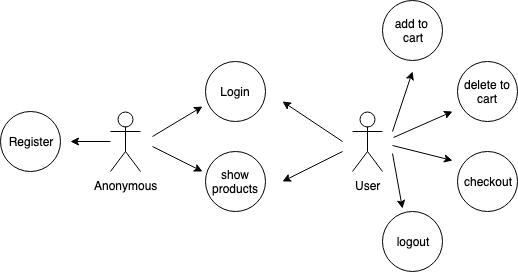

The diagram above was exported from draw.io. Its source (the exported page's mxGraphModel, read from the mxfile embedded in the PNG):
<mxGraphModel dx="918" dy="567" grid="1" gridSize="10" guides="1" tooltips="1" connect="1" arrows="1" fold="1" page="1" pageScale="1" pageWidth="827" pageHeight="1169" math="0" shadow="0">
  <root>
    <mxCell id="0" />
    <mxCell id="1" parent="0" />
    <mxCell id="PRzzeeQ4ZsMS6_8iq7nE-1" value="Anonymous" style="shape=umlActor;verticalLabelPosition=bottom;labelBackgroundColor=#ffffff;verticalAlign=top;html=1;outlineConnect=0;" vertex="1" parent="1">
      <mxGeometry x="128" y="140" width="30" height="60" as="geometry" />
    </mxCell>
    <mxCell id="PRzzeeQ4ZsMS6_8iq7nE-7" value="Login" style="ellipse;whiteSpace=wrap;html=1;aspect=fixed;" vertex="1" parent="1">
      <mxGeometry x="223" y="90" width="60" height="60" as="geometry" />
    </mxCell>
    <mxCell id="PRzzeeQ4ZsMS6_8iq7nE-8" value="Register" style="ellipse;whiteSpace=wrap;html=1;aspect=fixed;" vertex="1" parent="1">
      <mxGeometry x="18" y="140" width="60" height="60" as="geometry" />
    </mxCell>
    <mxCell id="PRzzeeQ4ZsMS6_8iq7nE-9" value="show products" style="ellipse;whiteSpace=wrap;html=1;aspect=fixed;" vertex="1" parent="1">
      <mxGeometry x="223" y="180" width="60" height="60" as="geometry" />
    </mxCell>
    <mxCell id="PRzzeeQ4ZsMS6_8iq7nE-10" value="User" style="shape=umlActor;verticalLabelPosition=bottom;labelBackgroundColor=#ffffff;verticalAlign=top;html=1;outlineConnect=0;" vertex="1" parent="1">
      <mxGeometry x="370" y="140" width="30" height="60" as="geometry" />
    </mxCell>
    <mxCell id="PRzzeeQ4ZsMS6_8iq7nE-11" value="add to &lt;br&gt;cart" style="ellipse;whiteSpace=wrap;html=1;aspect=fixed;" vertex="1" parent="1">
      <mxGeometry x="400" y="29" width="60" height="60" as="geometry" />
    </mxCell>
    <mxCell id="PRzzeeQ4ZsMS6_8iq7nE-12" value="delete to cart" style="ellipse;whiteSpace=wrap;html=1;aspect=fixed;" vertex="1" parent="1">
      <mxGeometry x="475" y="90" width="60" height="60" as="geometry" />
    </mxCell>
    <mxCell id="PRzzeeQ4ZsMS6_8iq7nE-15" value="logout" style="ellipse;whiteSpace=wrap;html=1;aspect=fixed;" vertex="1" parent="1">
      <mxGeometry x="400" y="240" width="60" height="60" as="geometry" />
    </mxCell>
    <mxCell id="PRzzeeQ4ZsMS6_8iq7nE-16" value="checkout" style="ellipse;whiteSpace=wrap;html=1;aspect=fixed;" vertex="1" parent="1">
      <mxGeometry x="475" y="180" width="60" height="60" as="geometry" />
    </mxCell>
    <mxCell id="PRzzeeQ4ZsMS6_8iq7nE-25" value="" style="endArrow=classic;html=1;" edge="1" parent="1">
      <mxGeometry width="50" height="50" relative="1" as="geometry">
        <mxPoint x="128" y="170" as="sourcePoint" />
        <mxPoint x="88" y="170" as="targetPoint" />
      </mxGeometry>
    </mxCell>
    <mxCell id="PRzzeeQ4ZsMS6_8iq7nE-27" value="" style="endArrow=classic;html=1;" edge="1" parent="1">
      <mxGeometry width="50" height="50" relative="1" as="geometry">
        <mxPoint x="170" y="165" as="sourcePoint" />
        <mxPoint x="220" y="135" as="targetPoint" />
      </mxGeometry>
    </mxCell>
    <mxCell id="PRzzeeQ4ZsMS6_8iq7nE-28" value="" style="endArrow=classic;html=1;" edge="1" parent="1">
      <mxGeometry width="50" height="50" relative="1" as="geometry">
        <mxPoint x="170" y="175" as="sourcePoint" />
        <mxPoint x="220" y="200" as="targetPoint" />
      </mxGeometry>
    </mxCell>
    <mxCell id="PRzzeeQ4ZsMS6_8iq7nE-29" value="" style="endArrow=classic;html=1;" edge="1" parent="1">
      <mxGeometry width="50" height="50" relative="1" as="geometry">
        <mxPoint x="360" y="170" as="sourcePoint" />
        <mxPoint x="300" y="130" as="targetPoint" />
      </mxGeometry>
    </mxCell>
    <mxCell id="PRzzeeQ4ZsMS6_8iq7nE-33" value="" style="endArrow=classic;html=1;" edge="1" parent="1">
      <mxGeometry width="50" height="50" relative="1" as="geometry">
        <mxPoint x="360" y="180" as="sourcePoint" />
        <mxPoint x="300" y="210" as="targetPoint" />
      </mxGeometry>
    </mxCell>
    <mxCell id="PRzzeeQ4ZsMS6_8iq7nE-37" value="" style="endArrow=classic;html=1;" edge="1" parent="1">
      <mxGeometry width="50" height="50" relative="1" as="geometry">
        <mxPoint x="411" y="166" as="sourcePoint" />
        <mxPoint x="470" y="140" as="targetPoint" />
      </mxGeometry>
    </mxCell>
    <mxCell id="PRzzeeQ4ZsMS6_8iq7nE-38" value="" style="endArrow=classic;html=1;" edge="1" parent="1">
      <mxGeometry width="50" height="50" relative="1" as="geometry">
        <mxPoint x="410" y="174" as="sourcePoint" />
        <mxPoint x="470" y="189" as="targetPoint" />
      </mxGeometry>
    </mxCell>
    <mxCell id="PRzzeeQ4ZsMS6_8iq7nE-39" value="" style="endArrow=classic;html=1;" edge="1" parent="1">
      <mxGeometry width="50" height="50" relative="1" as="geometry">
        <mxPoint x="410" y="182" as="sourcePoint" />
        <mxPoint x="420" y="237" as="targetPoint" />
      </mxGeometry>
    </mxCell>
    <mxCell id="PRzzeeQ4ZsMS6_8iq7nE-40" value="" style="endArrow=classic;html=1;" edge="1" parent="1">
      <mxGeometry width="50" height="50" relative="1" as="geometry">
        <mxPoint x="410" y="160" as="sourcePoint" />
        <mxPoint x="430" y="100" as="targetPoint" />
      </mxGeometry>
    </mxCell>
  </root>
</mxGraphModel>